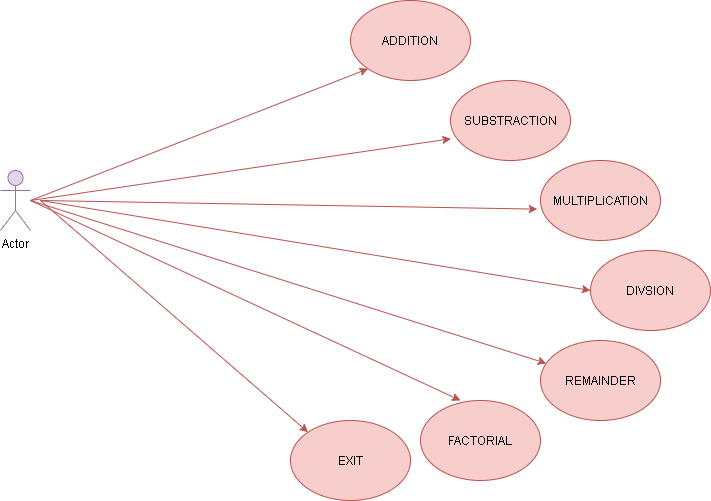

The diagram above was exported from draw.io. Its source (the exported page's mxGraphModel, read from the mxfile embedded in the PNG):
<mxGraphModel dx="1038" dy="491" grid="1" gridSize="10" guides="1" tooltips="1" connect="1" arrows="1" fold="1" page="1" pageScale="1" pageWidth="850" pageHeight="1100" math="0" shadow="0">
  <root>
    <mxCell id="0" />
    <mxCell id="1" parent="0" />
    <mxCell id="2GW3Cm0AxnFxux42chbp-1" value="Actor" style="shape=umlActor;verticalLabelPosition=bottom;verticalAlign=top;html=1;outlineConnect=0;fillColor=#e1d5e7;strokeColor=#9673a6;" vertex="1" parent="1">
      <mxGeometry x="110" y="170" width="30" height="60" as="geometry" />
    </mxCell>
    <mxCell id="2GW3Cm0AxnFxux42chbp-3" value="ADDITION" style="ellipse;whiteSpace=wrap;html=1;fillColor=#f8cecc;strokeColor=#b85450;" vertex="1" parent="1">
      <mxGeometry x="460" width="120" height="80" as="geometry" />
    </mxCell>
    <mxCell id="2GW3Cm0AxnFxux42chbp-4" value="SUBSTRACTION" style="ellipse;whiteSpace=wrap;html=1;fillColor=#f8cecc;strokeColor=#b85450;" vertex="1" parent="1">
      <mxGeometry x="560" y="80" width="120" height="80" as="geometry" />
    </mxCell>
    <mxCell id="2GW3Cm0AxnFxux42chbp-5" value="MULTIPLICATION" style="ellipse;whiteSpace=wrap;html=1;fillColor=#f8cecc;strokeColor=#b85450;" vertex="1" parent="1">
      <mxGeometry x="650" y="160" width="120" height="80" as="geometry" />
    </mxCell>
    <mxCell id="2GW3Cm0AxnFxux42chbp-6" value="DIVSION" style="ellipse;whiteSpace=wrap;html=1;fillColor=#f8cecc;strokeColor=#b85450;" vertex="1" parent="1">
      <mxGeometry x="700" y="250" width="120" height="80" as="geometry" />
    </mxCell>
    <mxCell id="2GW3Cm0AxnFxux42chbp-7" value="REMAINDER" style="ellipse;whiteSpace=wrap;html=1;fillColor=#f8cecc;strokeColor=#b85450;" vertex="1" parent="1">
      <mxGeometry x="650" y="340" width="120" height="80" as="geometry" />
    </mxCell>
    <mxCell id="2GW3Cm0AxnFxux42chbp-8" value="FACTORIAL" style="ellipse;whiteSpace=wrap;html=1;fillColor=#f8cecc;strokeColor=#b85450;" vertex="1" parent="1">
      <mxGeometry x="530" y="400" width="120" height="80" as="geometry" />
    </mxCell>
    <mxCell id="2GW3Cm0AxnFxux42chbp-9" value="EXIT" style="ellipse;whiteSpace=wrap;html=1;fillColor=#f8cecc;strokeColor=#b85450;" vertex="1" parent="1">
      <mxGeometry x="400" y="420" width="120" height="80" as="geometry" />
    </mxCell>
    <mxCell id="2GW3Cm0AxnFxux42chbp-10" value="" style="endArrow=classic;html=1;entryX=0.003;entryY=0.728;entryDx=0;entryDy=0;entryPerimeter=0;fillColor=#f8cecc;strokeColor=#b85450;" edge="1" parent="1" target="2GW3Cm0AxnFxux42chbp-4">
      <mxGeometry width="50" height="50" relative="1" as="geometry">
        <mxPoint x="140" y="200" as="sourcePoint" />
        <mxPoint x="190" y="150" as="targetPoint" />
      </mxGeometry>
    </mxCell>
    <mxCell id="2GW3Cm0AxnFxux42chbp-11" value="" style="endArrow=classic;html=1;entryX=0;entryY=1;entryDx=0;entryDy=0;fillColor=#f8cecc;strokeColor=#b85450;" edge="1" parent="1" target="2GW3Cm0AxnFxux42chbp-3">
      <mxGeometry width="50" height="50" relative="1" as="geometry">
        <mxPoint x="140" y="200" as="sourcePoint" />
        <mxPoint x="570.3599999999999" y="148.24" as="targetPoint" />
      </mxGeometry>
    </mxCell>
    <mxCell id="2GW3Cm0AxnFxux42chbp-12" value="" style="endArrow=classic;html=1;entryX=-0.027;entryY=0.608;entryDx=0;entryDy=0;entryPerimeter=0;fillColor=#f8cecc;strokeColor=#b85450;" edge="1" parent="1" target="2GW3Cm0AxnFxux42chbp-5">
      <mxGeometry width="50" height="50" relative="1" as="geometry">
        <mxPoint x="150" y="200" as="sourcePoint" />
        <mxPoint x="570.3599999999999" y="148.24" as="targetPoint" />
      </mxGeometry>
    </mxCell>
    <mxCell id="2GW3Cm0AxnFxux42chbp-13" value="" style="endArrow=classic;html=1;entryX=0;entryY=0.5;entryDx=0;entryDy=0;fillColor=#f8cecc;strokeColor=#b85450;" edge="1" parent="1" target="2GW3Cm0AxnFxux42chbp-6">
      <mxGeometry width="50" height="50" relative="1" as="geometry">
        <mxPoint x="150" y="200" as="sourcePoint" />
        <mxPoint x="690" y="290" as="targetPoint" />
      </mxGeometry>
    </mxCell>
    <mxCell id="2GW3Cm0AxnFxux42chbp-15" value="" style="endArrow=classic;html=1;fillColor=#f8cecc;strokeColor=#b85450;" edge="1" parent="1" target="2GW3Cm0AxnFxux42chbp-7">
      <mxGeometry width="50" height="50" relative="1" as="geometry">
        <mxPoint x="140" y="200" as="sourcePoint" />
        <mxPoint x="710" y="300" as="targetPoint" />
      </mxGeometry>
    </mxCell>
    <mxCell id="2GW3Cm0AxnFxux42chbp-16" value="" style="endArrow=classic;html=1;entryX=0.333;entryY=0;entryDx=0;entryDy=0;entryPerimeter=0;fillColor=#f8cecc;strokeColor=#b85450;" edge="1" parent="1" target="2GW3Cm0AxnFxux42chbp-8">
      <mxGeometry width="50" height="50" relative="1" as="geometry">
        <mxPoint x="140" y="200" as="sourcePoint" />
        <mxPoint x="720" y="310" as="targetPoint" />
      </mxGeometry>
    </mxCell>
    <mxCell id="2GW3Cm0AxnFxux42chbp-17" value="" style="endArrow=classic;html=1;entryX=0;entryY=0;entryDx=0;entryDy=0;fillColor=#f8cecc;strokeColor=#b85450;" edge="1" parent="1" target="2GW3Cm0AxnFxux42chbp-9">
      <mxGeometry width="50" height="50" relative="1" as="geometry">
        <mxPoint x="150" y="200" as="sourcePoint" />
        <mxPoint x="579.96" y="410" as="targetPoint" />
      </mxGeometry>
    </mxCell>
  </root>
</mxGraphModel>